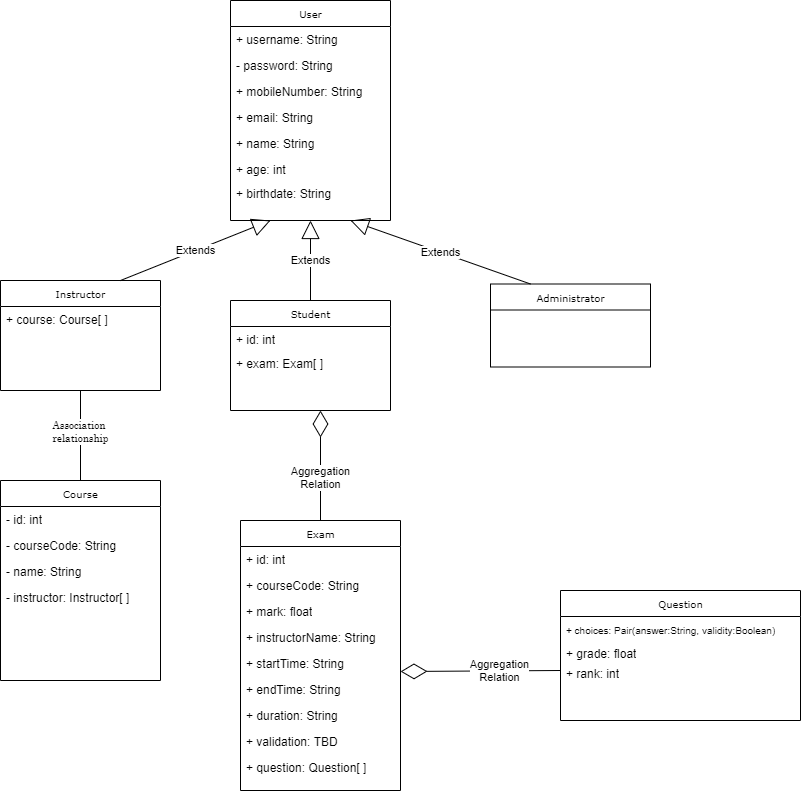

The diagram above was exported from draw.io. Its source (the exported page's mxGraphModel, read from the mxfile embedded in the PNG):
<mxGraphModel dx="540" dy="1408" grid="1" gridSize="10" guides="1" tooltips="1" connect="1" arrows="1" fold="1" page="1" pageScale="1" pageWidth="850" pageHeight="1100" background="#ffffff" math="0" shadow="0">
  <root>
    <mxCell id="0" />
    <mxCell id="1" parent="0" />
    <mxCell id="17acba5748e5396b-2" value="Exam" style="swimlane;html=1;fontStyle=0;childLayout=stackLayout;horizontal=1;startSize=26;fillColor=none;horizontalStack=0;resizeParent=1;resizeLast=0;collapsible=1;marginBottom=0;swimlaneFillColor=#ffffff;rounded=0;shadow=0;comic=0;labelBackgroundColor=none;strokeWidth=1;fontFamily=Verdana;fontSize=10;align=center;" parent="1" vertex="1">
      <mxGeometry x="360" y="490" width="160" height="270" as="geometry" />
    </mxCell>
    <mxCell id="17acba5748e5396b-3" value="+ id: int" style="text;html=1;strokeColor=none;fillColor=none;align=left;verticalAlign=top;spacingLeft=4;spacingRight=4;whiteSpace=wrap;overflow=hidden;rotatable=0;points=[[0,0.5],[1,0.5]];portConstraint=eastwest;" parent="17acba5748e5396b-2" vertex="1">
      <mxGeometry y="26" width="160" height="26" as="geometry" />
    </mxCell>
    <mxCell id="17acba5748e5396b-4" value="+ courseCode: String" style="text;html=1;strokeColor=none;fillColor=none;align=left;verticalAlign=top;spacingLeft=4;spacingRight=4;whiteSpace=wrap;overflow=hidden;rotatable=0;points=[[0,0.5],[1,0.5]];portConstraint=eastwest;" parent="17acba5748e5396b-2" vertex="1">
      <mxGeometry y="52" width="160" height="26" as="geometry" />
    </mxCell>
    <mxCell id="17acba5748e5396b-6" value="+ mark: float" style="text;html=1;strokeColor=none;fillColor=none;align=left;verticalAlign=top;spacingLeft=4;spacingRight=4;whiteSpace=wrap;overflow=hidden;rotatable=0;points=[[0,0.5],[1,0.5]];portConstraint=eastwest;" parent="17acba5748e5396b-2" vertex="1">
      <mxGeometry y="78" width="160" height="26" as="geometry" />
    </mxCell>
    <mxCell id="17acba5748e5396b-9" value="+ instructorName: String" style="text;html=1;strokeColor=none;fillColor=none;align=left;verticalAlign=top;spacingLeft=4;spacingRight=4;whiteSpace=wrap;overflow=hidden;rotatable=0;points=[[0,0.5],[1,0.5]];portConstraint=eastwest;" parent="17acba5748e5396b-2" vertex="1">
      <mxGeometry y="104" width="160" height="26" as="geometry" />
    </mxCell>
    <mxCell id="17acba5748e5396b-10" value="+ startTime: String" style="text;html=1;strokeColor=none;fillColor=none;align=left;verticalAlign=top;spacingLeft=4;spacingRight=4;whiteSpace=wrap;overflow=hidden;rotatable=0;points=[[0,0.5],[1,0.5]];portConstraint=eastwest;" parent="17acba5748e5396b-2" vertex="1">
      <mxGeometry y="130" width="160" height="26" as="geometry" />
    </mxCell>
    <mxCell id="17acba5748e5396b-8" value="+ endTime: String" style="text;html=1;strokeColor=none;fillColor=none;align=left;verticalAlign=top;spacingLeft=4;spacingRight=4;whiteSpace=wrap;overflow=hidden;rotatable=0;points=[[0,0.5],[1,0.5]];portConstraint=eastwest;" parent="17acba5748e5396b-2" vertex="1">
      <mxGeometry y="156" width="160" height="26" as="geometry" />
    </mxCell>
    <mxCell id="oampi2eBJbe0pvh5_UFO-23" value="+ duration: String" style="text;html=1;strokeColor=none;fillColor=none;align=left;verticalAlign=top;spacingLeft=4;spacingRight=4;whiteSpace=wrap;overflow=hidden;rotatable=0;points=[[0,0.5],[1,0.5]];portConstraint=eastwest;" vertex="1" parent="17acba5748e5396b-2">
      <mxGeometry y="182" width="160" height="26" as="geometry" />
    </mxCell>
    <mxCell id="oampi2eBJbe0pvh5_UFO-27" value="+ validation: TBD" style="text;html=1;strokeColor=none;fillColor=none;align=left;verticalAlign=top;spacingLeft=4;spacingRight=4;whiteSpace=wrap;overflow=hidden;rotatable=0;points=[[0,0.5],[1,0.5]];portConstraint=eastwest;" vertex="1" parent="17acba5748e5396b-2">
      <mxGeometry y="208" width="160" height="26" as="geometry" />
    </mxCell>
    <mxCell id="oampi2eBJbe0pvh5_UFO-26" value="+ question: Question[ ]" style="text;html=1;strokeColor=none;fillColor=none;align=left;verticalAlign=top;spacingLeft=4;spacingRight=4;whiteSpace=wrap;overflow=hidden;rotatable=0;points=[[0,0.5],[1,0.5]];portConstraint=eastwest;" vertex="1" parent="17acba5748e5396b-2">
      <mxGeometry y="234" width="160" height="26" as="geometry" />
    </mxCell>
    <mxCell id="17acba5748e5396b-20" value="User" style="swimlane;html=1;fontStyle=0;childLayout=stackLayout;horizontal=1;startSize=26;fillColor=none;horizontalStack=0;resizeParent=1;resizeLast=0;collapsible=1;marginBottom=0;swimlaneFillColor=#ffffff;rounded=0;shadow=0;comic=0;labelBackgroundColor=none;strokeWidth=1;fontFamily=Verdana;fontSize=10;align=center;" parent="1" vertex="1">
      <mxGeometry x="350" y="-30" width="160" height="220" as="geometry" />
    </mxCell>
    <mxCell id="17acba5748e5396b-21" value="+ username: String" style="text;html=1;strokeColor=none;fillColor=none;align=left;verticalAlign=top;spacingLeft=4;spacingRight=4;whiteSpace=wrap;overflow=hidden;rotatable=0;points=[[0,0.5],[1,0.5]];portConstraint=eastwest;" parent="17acba5748e5396b-20" vertex="1">
      <mxGeometry y="26" width="160" height="26" as="geometry" />
    </mxCell>
    <mxCell id="17acba5748e5396b-24" value="- password: String" style="text;html=1;strokeColor=none;fillColor=none;align=left;verticalAlign=top;spacingLeft=4;spacingRight=4;whiteSpace=wrap;overflow=hidden;rotatable=0;points=[[0,0.5],[1,0.5]];portConstraint=eastwest;" parent="17acba5748e5396b-20" vertex="1">
      <mxGeometry y="52" width="160" height="26" as="geometry" />
    </mxCell>
    <mxCell id="17acba5748e5396b-26" value="+ mobileNumber: String" style="text;html=1;strokeColor=none;fillColor=none;align=left;verticalAlign=top;spacingLeft=4;spacingRight=4;whiteSpace=wrap;overflow=hidden;rotatable=0;points=[[0,0.5],[1,0.5]];portConstraint=eastwest;" parent="17acba5748e5396b-20" vertex="1">
      <mxGeometry y="78" width="160" height="26" as="geometry" />
    </mxCell>
    <mxCell id="oampi2eBJbe0pvh5_UFO-2" value="+ email: String" style="text;html=1;strokeColor=none;fillColor=none;align=left;verticalAlign=top;spacingLeft=4;spacingRight=4;whiteSpace=wrap;overflow=hidden;rotatable=0;points=[[0,0.5],[1,0.5]];portConstraint=eastwest;" vertex="1" parent="17acba5748e5396b-20">
      <mxGeometry y="104" width="160" height="26" as="geometry" />
    </mxCell>
    <mxCell id="oampi2eBJbe0pvh5_UFO-3" value="+ name: String" style="text;html=1;strokeColor=none;fillColor=none;align=left;verticalAlign=top;spacingLeft=4;spacingRight=4;whiteSpace=wrap;overflow=hidden;rotatable=0;points=[[0,0.5],[1,0.5]];portConstraint=eastwest;" vertex="1" parent="17acba5748e5396b-20">
      <mxGeometry y="130" width="160" height="26" as="geometry" />
    </mxCell>
    <mxCell id="oampi2eBJbe0pvh5_UFO-24" value="+ age: int" style="text;html=1;strokeColor=none;fillColor=none;align=left;verticalAlign=top;spacingLeft=4;spacingRight=4;whiteSpace=wrap;overflow=hidden;rotatable=0;points=[[0,0.5],[1,0.5]];portConstraint=eastwest;" vertex="1" parent="17acba5748e5396b-20">
      <mxGeometry y="156" width="160" height="24" as="geometry" />
    </mxCell>
    <mxCell id="oampi2eBJbe0pvh5_UFO-25" value="+ birthdate: String" style="text;html=1;strokeColor=none;fillColor=none;align=left;verticalAlign=top;spacingLeft=4;spacingRight=4;whiteSpace=wrap;overflow=hidden;rotatable=0;points=[[0,0.5],[1,0.5]];portConstraint=eastwest;" vertex="1" parent="17acba5748e5396b-20">
      <mxGeometry y="180" width="160" height="26" as="geometry" />
    </mxCell>
    <mxCell id="17acba5748e5396b-30" value="Instructor" style="swimlane;html=1;fontStyle=0;childLayout=stackLayout;horizontal=1;startSize=26;fillColor=none;horizontalStack=0;resizeParent=1;resizeLast=0;collapsible=1;marginBottom=0;swimlaneFillColor=#ffffff;rounded=0;shadow=0;comic=0;labelBackgroundColor=none;strokeWidth=1;fontFamily=Verdana;fontSize=10;align=center;" parent="1" vertex="1">
      <mxGeometry x="120" y="250" width="160" height="110" as="geometry" />
    </mxCell>
    <mxCell id="oampi2eBJbe0pvh5_UFO-17" value="+ course: Course[ ]" style="text;html=1;strokeColor=none;fillColor=none;align=left;verticalAlign=top;spacingLeft=4;spacingRight=4;whiteSpace=wrap;overflow=hidden;rotatable=0;points=[[0,0.5],[1,0.5]];portConstraint=eastwest;" vertex="1" parent="17acba5748e5396b-30">
      <mxGeometry y="26" width="160" height="26" as="geometry" />
    </mxCell>
    <mxCell id="17acba5748e5396b-44" value="Administrator" style="swimlane;html=1;fontStyle=0;childLayout=stackLayout;horizontal=1;startSize=26;fillColor=none;horizontalStack=0;resizeParent=1;resizeLast=0;collapsible=1;marginBottom=0;swimlaneFillColor=#ffffff;rounded=0;shadow=0;comic=0;labelBackgroundColor=none;strokeWidth=1;fontFamily=Verdana;fontSize=10;align=center;" parent="1" vertex="1">
      <mxGeometry x="610" y="253.5" width="160" height="83" as="geometry" />
    </mxCell>
    <mxCell id="5d2195bd80daf111-1" value="Course" style="swimlane;html=1;fontStyle=0;childLayout=stackLayout;horizontal=1;startSize=26;fillColor=none;horizontalStack=0;resizeParent=1;resizeLast=0;collapsible=1;marginBottom=0;swimlaneFillColor=#ffffff;rounded=0;shadow=0;comic=0;labelBackgroundColor=none;strokeWidth=1;fontFamily=Verdana;fontSize=10;align=center;" parent="1" vertex="1">
      <mxGeometry x="120" y="450" width="160" height="200" as="geometry" />
    </mxCell>
    <mxCell id="5d2195bd80daf111-2" value="- id: int" style="text;html=1;strokeColor=none;fillColor=none;align=left;verticalAlign=top;spacingLeft=4;spacingRight=4;whiteSpace=wrap;overflow=hidden;rotatable=0;points=[[0,0.5],[1,0.5]];portConstraint=eastwest;" parent="5d2195bd80daf111-1" vertex="1">
      <mxGeometry y="26" width="160" height="26" as="geometry" />
    </mxCell>
    <mxCell id="5d2195bd80daf111-3" value="- courseCode: String" style="text;html=1;strokeColor=none;fillColor=none;align=left;verticalAlign=top;spacingLeft=4;spacingRight=4;whiteSpace=wrap;overflow=hidden;rotatable=0;points=[[0,0.5],[1,0.5]];portConstraint=eastwest;" parent="5d2195bd80daf111-1" vertex="1">
      <mxGeometry y="52" width="160" height="26" as="geometry" />
    </mxCell>
    <mxCell id="5d2195bd80daf111-4" value="- name: String" style="text;html=1;strokeColor=none;fillColor=none;align=left;verticalAlign=top;spacingLeft=4;spacingRight=4;whiteSpace=wrap;overflow=hidden;rotatable=0;points=[[0,0.5],[1,0.5]];portConstraint=eastwest;" parent="5d2195bd80daf111-1" vertex="1">
      <mxGeometry y="78" width="160" height="26" as="geometry" />
    </mxCell>
    <mxCell id="oampi2eBJbe0pvh5_UFO-16" value="- instructor: Instructor[ ]" style="text;html=1;strokeColor=none;fillColor=none;align=left;verticalAlign=top;spacingLeft=4;spacingRight=4;whiteSpace=wrap;overflow=hidden;rotatable=0;points=[[0,0.5],[1,0.5]];portConstraint=eastwest;" vertex="1" parent="5d2195bd80daf111-1">
      <mxGeometry y="104" width="160" height="26" as="geometry" />
    </mxCell>
    <mxCell id="5d2195bd80daf111-5" value="Student" style="swimlane;html=1;fontStyle=0;childLayout=stackLayout;horizontal=1;startSize=26;fillColor=none;horizontalStack=0;resizeParent=1;resizeLast=0;collapsible=1;marginBottom=0;swimlaneFillColor=#ffffff;rounded=0;shadow=0;comic=0;labelBackgroundColor=none;strokeWidth=1;fontFamily=Verdana;fontSize=10;align=center;" parent="1" vertex="1">
      <mxGeometry x="350" y="270" width="160" height="110" as="geometry" />
    </mxCell>
    <mxCell id="5d2195bd80daf111-6" value="+ id: int" style="text;html=1;strokeColor=none;fillColor=none;align=left;verticalAlign=top;spacingLeft=4;spacingRight=4;whiteSpace=wrap;overflow=hidden;rotatable=0;points=[[0,0.5],[1,0.5]];portConstraint=eastwest;" parent="5d2195bd80daf111-5" vertex="1">
      <mxGeometry y="26" width="160" height="24" as="geometry" />
    </mxCell>
    <mxCell id="oampi2eBJbe0pvh5_UFO-39" value="+ exam: Exam[ ]" style="text;html=1;strokeColor=none;fillColor=none;align=left;verticalAlign=top;spacingLeft=4;spacingRight=4;whiteSpace=wrap;overflow=hidden;rotatable=0;points=[[0,0.5],[1,0.5]];portConstraint=eastwest;" vertex="1" parent="5d2195bd80daf111-5">
      <mxGeometry y="50" width="160" height="26" as="geometry" />
    </mxCell>
    <mxCell id="oampi2eBJbe0pvh5_UFO-13" value="Extends" style="endArrow=block;endSize=16;endFill=0;html=1;entryX=0.25;entryY=1;entryDx=0;entryDy=0;exitX=0.75;exitY=0;exitDx=0;exitDy=0;" edge="1" parent="1" source="17acba5748e5396b-30" target="17acba5748e5396b-20">
      <mxGeometry width="160" relative="1" as="geometry">
        <mxPoint x="410" y="240" as="sourcePoint" />
        <mxPoint x="570" y="240" as="targetPoint" />
      </mxGeometry>
    </mxCell>
    <mxCell id="oampi2eBJbe0pvh5_UFO-14" value="Extends" style="endArrow=block;endSize=16;endFill=0;html=1;entryX=0.75;entryY=1;entryDx=0;entryDy=0;exitX=0.25;exitY=0;exitDx=0;exitDy=0;" edge="1" parent="1" source="17acba5748e5396b-44" target="17acba5748e5396b-20">
      <mxGeometry width="160" relative="1" as="geometry">
        <mxPoint x="410" y="240" as="sourcePoint" />
        <mxPoint x="570" y="240" as="targetPoint" />
        <Array as="points" />
      </mxGeometry>
    </mxCell>
    <mxCell id="oampi2eBJbe0pvh5_UFO-15" value="Extends" style="endArrow=block;endSize=16;endFill=0;html=1;entryX=0.5;entryY=1;entryDx=0;entryDy=0;exitX=0.5;exitY=0;exitDx=0;exitDy=0;" edge="1" parent="1" source="5d2195bd80daf111-5" target="17acba5748e5396b-20">
      <mxGeometry width="160" relative="1" as="geometry">
        <mxPoint x="410" y="240" as="sourcePoint" />
        <mxPoint x="570" y="240" as="targetPoint" />
      </mxGeometry>
    </mxCell>
    <mxCell id="oampi2eBJbe0pvh5_UFO-19" value="" style="endArrow=none;html=1;edgeStyle=orthogonalEdgeStyle;exitX=0.5;exitY=1;exitDx=0;exitDy=0;entryX=0.5;entryY=0;entryDx=0;entryDy=0;" edge="1" parent="1" source="17acba5748e5396b-30" target="5d2195bd80daf111-1">
      <mxGeometry relative="1" as="geometry">
        <mxPoint x="210" y="420" as="sourcePoint" />
        <mxPoint x="370" y="420" as="targetPoint" />
      </mxGeometry>
    </mxCell>
    <mxCell id="oampi2eBJbe0pvh5_UFO-22" value="&lt;p style=&quot;margin-top: 0pt ; margin-bottom: 0pt ; margin-left: 0in ; text-align: left ; direction: ltr ; unicode-bidi: embed ; word-break: normal ; font-size: 10px&quot;&gt;&lt;span style=&quot;font-family: &amp;#34;century schoolbook&amp;#34;&quot;&gt;&lt;font style=&quot;font-size: 10px&quot;&gt;Association&lt;br&gt;&lt;/font&gt;&lt;/span&gt;&lt;span style=&quot;font-family: &amp;#34;century schoolbook&amp;#34;&quot;&gt;relationship&lt;/span&gt;&lt;/p&gt;" style="edgeLabel;html=1;align=center;verticalAlign=middle;resizable=0;points=[];" vertex="1" connectable="0" parent="oampi2eBJbe0pvh5_UFO-19">
      <mxGeometry x="0.2573" relative="1" as="geometry">
        <mxPoint y="-16.57" as="offset" />
      </mxGeometry>
    </mxCell>
    <mxCell id="oampi2eBJbe0pvh5_UFO-29" value="" style="endArrow=diamondThin;endFill=0;endSize=24;html=1;exitX=0.5;exitY=0;exitDx=0;exitDy=0;" edge="1" parent="1" source="17acba5748e5396b-2">
      <mxGeometry width="160" relative="1" as="geometry">
        <mxPoint x="300" y="420" as="sourcePoint" />
        <mxPoint x="440" y="380" as="targetPoint" />
      </mxGeometry>
    </mxCell>
    <mxCell id="oampi2eBJbe0pvh5_UFO-30" value="Aggregation&lt;br&gt;Relation" style="edgeLabel;html=1;align=center;verticalAlign=middle;resizable=0;points=[];" vertex="1" connectable="0" parent="oampi2eBJbe0pvh5_UFO-29">
      <mxGeometry x="-0.2074" relative="1" as="geometry">
        <mxPoint as="offset" />
      </mxGeometry>
    </mxCell>
    <mxCell id="oampi2eBJbe0pvh5_UFO-31" value="Question" style="swimlane;html=1;fontStyle=0;childLayout=stackLayout;horizontal=1;startSize=26;fillColor=none;horizontalStack=0;resizeParent=1;resizeLast=0;collapsible=1;marginBottom=0;swimlaneFillColor=#ffffff;rounded=0;shadow=0;comic=0;labelBackgroundColor=none;strokeWidth=1;fontFamily=Verdana;fontSize=10;align=center;" vertex="1" parent="1">
      <mxGeometry x="680" y="560" width="240" height="130" as="geometry" />
    </mxCell>
    <mxCell id="oampi2eBJbe0pvh5_UFO-32" value="&lt;font style=&quot;font-size: 10px&quot;&gt;+ choices: Pair(answer:String, validity:Boolean)&lt;/font&gt;" style="text;html=1;strokeColor=none;fillColor=none;align=left;verticalAlign=top;spacingLeft=4;spacingRight=4;whiteSpace=wrap;overflow=hidden;rotatable=0;points=[[0,0.5],[1,0.5]];portConstraint=eastwest;" vertex="1" parent="oampi2eBJbe0pvh5_UFO-31">
      <mxGeometry y="26" width="240" height="24" as="geometry" />
    </mxCell>
    <mxCell id="oampi2eBJbe0pvh5_UFO-34" value="+ grade: float" style="text;html=1;strokeColor=none;fillColor=none;align=left;verticalAlign=top;spacingLeft=4;spacingRight=4;whiteSpace=wrap;overflow=hidden;rotatable=0;points=[[0,0.5],[1,0.5]];portConstraint=eastwest;" vertex="1" parent="oampi2eBJbe0pvh5_UFO-31">
      <mxGeometry y="50" width="240" height="20" as="geometry" />
    </mxCell>
    <mxCell id="oampi2eBJbe0pvh5_UFO-35" value="+ rank: int" style="text;html=1;strokeColor=none;fillColor=none;align=left;verticalAlign=top;spacingLeft=4;spacingRight=4;whiteSpace=wrap;overflow=hidden;rotatable=0;points=[[0,0.5],[1,0.5]];portConstraint=eastwest;" vertex="1" parent="oampi2eBJbe0pvh5_UFO-31">
      <mxGeometry y="70" width="240" height="20" as="geometry" />
    </mxCell>
    <mxCell id="oampi2eBJbe0pvh5_UFO-36" value="" style="endArrow=diamondThin;endFill=0;endSize=24;html=1;exitX=0;exitY=0.5;exitDx=0;exitDy=0;" edge="1" parent="1" source="oampi2eBJbe0pvh5_UFO-35">
      <mxGeometry width="160" relative="1" as="geometry">
        <mxPoint x="617" y="641" as="sourcePoint" />
        <mxPoint x="520" y="641" as="targetPoint" />
        <Array as="points" />
      </mxGeometry>
    </mxCell>
    <mxCell id="oampi2eBJbe0pvh5_UFO-38" value="&#10;&#10;&lt;span style=&quot;color: rgb(0, 0, 0); font-family: helvetica; font-size: 11px; font-style: normal; font-weight: 400; letter-spacing: normal; text-align: center; text-indent: 0px; text-transform: none; word-spacing: 0px; background-color: rgb(255, 255, 255); display: inline; float: none;&quot;&gt;Aggregation&lt;/span&gt;&lt;br style=&quot;color: rgb(0, 0, 0); font-family: helvetica; font-size: 11px; font-style: normal; font-weight: 400; letter-spacing: normal; text-align: center; text-indent: 0px; text-transform: none; word-spacing: 0px;&quot;&gt;&lt;span style=&quot;color: rgb(0, 0, 0); font-family: helvetica; font-size: 11px; font-style: normal; font-weight: 400; letter-spacing: normal; text-align: center; text-indent: 0px; text-transform: none; word-spacing: 0px; background-color: rgb(255, 255, 255); display: inline; float: none;&quot;&gt;Relation&lt;/span&gt;&#10;&#10;" style="edgeLabel;html=1;align=center;verticalAlign=middle;resizable=0;points=[];" vertex="1" connectable="0" parent="oampi2eBJbe0pvh5_UFO-36">
      <mxGeometry x="-0.2285" y="-1" relative="1" as="geometry">
        <mxPoint as="offset" />
      </mxGeometry>
    </mxCell>
  </root>
</mxGraphModel>